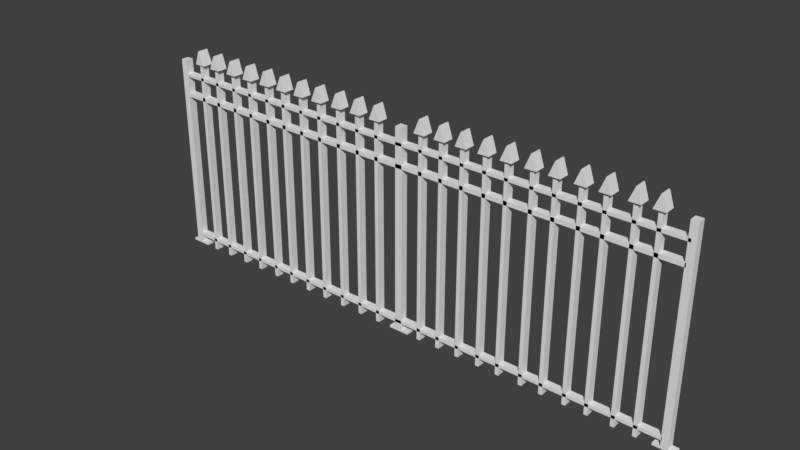 # Source: Reja.blend  (saved by Blender 2.77.0; exported with 4.5.12 LTS)
import bpy
from mathutils import Matrix  # noqa: F401  (used for matrix-valued properties, if any)

bpy.ops.wm.read_factory_settings(use_empty=True)
scene = bpy.context.scene
scene.name = 'Scene'

# ---- collections
col_collection_1 = bpy.data.collections.new('Collection 1'); scene.collection.children.link(col_collection_1)

# ---- world
world_world = bpy.data.worlds.new('World'); scene.world = world_world
world_world.color = (0.05088, 0.05088, 0.05088)
world_world.use_sun_shadow = False
world_world.sun_shadow_jitter_overblur = 0.0
world_world.cycles.sampling_method = 'MANUAL'

# ---- meshes
me_cube_026 = bpy.data.meshes.new('Cube.026')
me_cube_026.from_pydata([(-142.1, 0.0157, 1.263), (-140.8, 0.0157, 1.118), (-142.1, -0.1771, 1.263), (-140.8, -0.1771, 1.118), (-142.3, 0.0157, 1.263), (-143.9, 0.0157, 1.118), (-142.3, -0.1771, 1.263), (-143.9, -0.1771, 1.118), (-78.58, -0.131, -1.0), (-78.46, -0.131, 1.118), (-78.58, 0.002122, -1.0), (-78.46, 0.002122, 1.118), (-76.58, -0.131, -1.0), (-76.46, -0.131, 1.118), (-76.58, 0.002122, -1.0), (-76.46, 0.002122, 1.118), (-78.58, -0.131, -0.9768), (-78.58, 0.002122, -0.9768), (-76.58, 0.002122, -0.9768), (-76.58, -0.131, -0.9768), (-78.58, 0.002122, -0.9768), (-78.58, 0.002122, -1.0), (-78.58, -0.131, -1.0), (-76.58, 0.002122, -0.9768), (-76.58, 0.002122, -1.0), (-76.58, -0.131, -0.9768), (-76.58, -0.131, -1.0), (-78.58, -0.131, -0.9768), (-80.38, 0.002122, -0.9767), (-80.38, 0.002122, -0.9999), (-80.38, -0.131, -0.9999), (-80.38, -0.131, -0.9767), (-74.37, 0.002122, -0.977), (-74.37, 0.002122, -1.0), (-74.37, -0.131, -0.977), (-74.37, -0.131, -1.0), (-71.32, -0.131, -1.0), (-71.25, -0.131, 1.118), (-71.32, 0.002122, -1.0), (-71.25, 0.002122, 1.118), (-70.26, -0.131, -1.0), (-70.19, -0.131, 1.118), (-70.26, 0.002122, -1.0), (-70.19, 0.002122, 1.118), (-65.13, -0.131, -1.0), (-65.07, -0.131, 1.118), (-65.13, 0.002122, -1.0), (-65.07, 0.002122, 1.118), (-64.07, -0.131, -1.0), (-64.01, -0.131, 1.118), (-64.07, 0.002122, -1.0), (-64.01, 0.002122, 1.118), (-58.93, -0.131, -1.0), (-58.87, -0.131, 1.118), (-58.93, 0.002122, -1.0), (-58.87, 0.002122, 1.118), (-57.88, -0.131, -1.0), (-57.81, -0.131, 1.118), (-57.88, 0.002122, -1.0), (-57.81, 0.002122, 1.118), (-52.44, -0.131, -1.0), (-52.37, -0.131, 1.118), (-52.44, 0.002122, -1.0), (-52.37, 0.002122, 1.118), (-51.38, -0.131, -1.0), (-51.32, -0.131, 1.118), (-51.38, 0.002122, -1.0), (-51.32, 0.002122, 1.118), (-46.4, -0.131, -1.0), (-46.33, -0.131, 1.118), (-46.4, 0.002122, -1.0), (-46.33, 0.002122, 1.118), (-45.34, -0.131, -1.0), (-45.27, -0.131, 1.118), (-45.34, 0.002122, -1.0), (-45.27, 0.002122, 1.118), (-39.54, -0.131, -1.0), (-39.47, -0.131, 1.118), (-39.54, 0.002122, -1.0), (-39.47, 0.002122, 1.118), (-38.48, -0.131, -1.0), (-38.41, -0.131, 1.118), (-38.48, 0.002122, -1.0), (-38.41, 0.002122, 1.118), (-33.6, -0.131, -1.0), (-33.53, -0.131, 1.118), (-33.6, 0.002122, -1.0), (-33.53, 0.002122, 1.118), (-32.54, -0.131, -1.0), (-32.47, -0.131, 1.118), (-32.54, 0.002122, -1.0), (-32.47, 0.002122, 1.118), (-26.98, -0.131, -1.0), (-26.92, -0.131, 1.118), (-26.98, 0.002122, -1.0), (-26.92, 0.002122, 1.118), (-25.93, -0.131, -1.0), (-25.86, -0.131, 1.118), (-25.93, 0.002122, -1.0), (-25.86, 0.002122, 1.118), (-20.9, -0.131, -1.0), (-20.84, -0.131, 1.118), (-20.9, 0.002122, -1.0), (-20.84, 0.002122, 1.118), (-19.85, -0.131, -1.0), (-19.78, -0.131, 1.118), (-19.85, 0.002122, -1.0), (-19.78, 0.002122, 1.118), (-13.83, -0.131, -1.0), (-13.76, -0.131, 1.118), (-13.83, 0.002122, -1.0), (-13.76, 0.002122, 1.118), (-12.77, -0.131, -1.0), (-12.7, -0.131, 1.118), (-12.77, 0.002122, -1.0), (-12.7, 0.002122, 1.118), (-8.033, -0.131, -1.0), (-7.968, -0.131, 1.118), (-8.033, 0.002122, -1.0), (-7.968, 0.002122, 1.118), (-6.976, -0.131, -1.0), (-6.911, -0.131, 1.118), (-6.976, 0.002122, -1.0), (-6.911, 0.002122, 1.118), (-85.26, -0.131, -1.0), (-85.19, -0.131, 1.118), (-85.26, 0.002122, -1.0), (-85.19, 0.002122, 1.118), (-84.2, -0.131, -1.0), (-84.14, -0.131, 1.118), (-84.2, 0.002122, -1.0), (-84.14, 0.002122, 1.118), (-91.52, -0.131, -1.0), (-91.45, -0.131, 1.118), (-91.52, 0.002122, -1.0), (-91.45, 0.002122, 1.118), (-90.46, -0.131, -1.0), (-90.4, -0.131, 1.118), (-90.46, 0.002122, -1.0), (-90.4, 0.002122, 1.118), (-97.95, -0.131, -1.0), (-97.89, -0.131, 1.118), (-97.95, 0.002122, -1.0), (-97.89, 0.002122, 1.118), (-96.9, -0.131, -1.0), (-96.83, -0.131, 1.118), (-96.9, 0.002122, -1.0), (-96.83, 0.002122, 1.118), (-104.6, -0.131, -1.0), (-104.5, -0.131, 1.118), (-104.6, 0.002122, -1.0), (-104.5, 0.002122, 1.118), (-103.5, -0.131, -1.0), (-103.4, -0.131, 1.118), (-103.5, 0.002122, -1.0), (-103.4, 0.002122, 1.118), (-111.0, -0.131, -1.0), (-110.9, -0.131, 1.118), (-111.0, 0.002122, -1.0), (-110.9, 0.002122, 1.118), (-109.9, -0.131, -1.0), (-109.9, -0.131, 1.118), (-109.9, 0.002122, -1.0), (-109.9, 0.002122, 1.118), (-117.4, -0.131, -1.0), (-117.4, -0.131, 1.118), (-117.4, 0.002122, -1.0), (-117.4, 0.002122, 1.118), (-116.4, -0.131, -1.0), (-116.3, -0.131, 1.118), (-116.4, 0.002122, -1.0), (-116.3, 0.002122, 1.118), (-123.5, -0.131, -1.0), (-123.5, -0.131, 1.118), (-123.5, 0.002122, -1.0), (-123.5, 0.002122, 1.118), (-122.5, -0.131, -1.0), (-122.4, -0.131, 1.118), (-122.5, 0.002122, -1.0), (-122.4, 0.002122, 1.118), (-130.1, -0.131, -1.0), (-130.1, -0.131, 1.118), (-130.1, 0.002122, -1.0), (-130.1, 0.002122, 1.118), (-129.1, -0.131, -1.0), (-129.0, -0.131, 1.118), (-129.1, 0.002122, -1.0), (-129.0, 0.002122, 1.118), (-136.4, -0.131, -1.0), (-136.3, -0.131, 1.118), (-136.4, 0.002122, -1.0), (-136.3, 0.002122, 1.118), (-135.3, -0.131, -1.0), (-135.3, -0.131, 1.118), (-135.3, 0.002122, -1.0), (-135.3, 0.002122, 1.118), (-143.0, -0.131, -1.0), (-142.9, -0.131, 1.118), (-143.0, 0.002122, -1.0), (-142.9, 0.002122, 1.118), (-141.9, -0.131, -1.0), (-141.9, -0.131, 1.118), (-141.9, 0.002122, -1.0), (-141.9, 0.002122, 1.118), (-149.1, -0.131, -1.0), (-149.0, -0.131, 1.118), (-149.1, 0.002122, -1.0), (-149.0, 0.002122, 1.118), (-148.0, -0.131, -1.0), (-148.0, -0.131, 1.118), (-148.0, 0.002122, -1.0), (-148.0, 0.002122, 1.118), (-156.7, -0.131, -1.0), (-156.6, -0.131, 1.118), (-156.7, 0.002122, -1.0), (-156.6, 0.002122, 1.118), (-154.7, -0.131, -1.0), (-154.6, -0.131, 1.118), (-154.7, 0.002122, -1.0), (-154.6, 0.002122, 1.118), (-156.7, -0.131, -0.9053), (-156.7, 0.002122, -0.9053), (-154.7, 0.002122, -0.9053), (-154.7, -0.131, -0.9053), (-156.7, -0.131, -0.8732), (-156.7, 0.002122, -0.8732), (-154.7, 0.002122, -0.8732), (-154.7, -0.131, -0.8732), (-0.7924, 0.002122, -0.8833), (0.5918, 0.002122, -0.8827), (-0.7924, -0.131, -0.8833), (-0.794, -0.131, -0.9155), (-156.6, -0.131, 0.7216), (-156.6, 0.002122, 0.7216), (-154.6, 0.002122, 0.7216), (-154.6, -0.131, 0.7216), (-156.6, -0.131, 0.7628), (-156.6, 0.002122, 0.7628), (-154.6, 0.002122, 0.7628), (-154.6, -0.131, 0.7628), (-0.5883, 0.002122, 0.7506), (-0.5907, 0.002122, 0.7094), (-0.5883, -0.131, 0.7506), (-0.5907, -0.131, 0.7094), (-156.6, -0.131, 0.943), (-156.6, 0.002122, 0.943), (-154.6, 0.002122, 0.943), (-154.6, -0.131, 0.943), (-156.6, -0.131, 0.9743), (-156.6, 0.002122, 0.9743), (-154.6, 0.002122, 0.9743), (-154.6, -0.131, 0.9743), (-0.157, 0.002122, 0.9621), (-0.1588, 0.002122, 0.9308), (-0.157, -0.131, 0.9621), (-0.1588, -0.131, 0.9308), (-150.1, -0.1591, 1.116), (-148.7, -0.1591, 1.264), (-150.1, 0.03139, 1.116), (-148.7, 0.03139, 1.264), (-147.0, -0.1591, 1.116), (-148.6, -0.1591, 1.264), (-147.0, 0.03139, 1.116), (-148.6, 0.03139, 1.264), (-156.7, 0.002122, -0.978), (-154.7, 0.002122, -0.978), (-154.7, -0.131, -0.978), (-156.7, -0.131, -0.978), (-152.3, 0.002122, -0.9782), (-152.3, 0.002122, -1.0), (-152.3, -0.131, -0.9782), (-152.3, -0.131, -1.0), (-158.2, 0.002122, -0.9779), (-158.2, 0.002122, -0.9999), (-158.2, -0.131, -0.9999), (-158.2, -0.131, -0.9779), (-1.0, -0.131, -1.0), (-0.8759, -0.131, 1.118), (-1.0, 0.002122, -1.0), (-0.8759, 0.002122, 1.118), (1.0, -0.131, -1.0), (1.124, -0.131, 1.118), (1.0, 0.002122, -1.0), (1.124, 0.002122, 1.118), (-0.9987, -0.131, -0.9771), (-0.9987, 0.002122, -0.9771), (1.001, 0.002122, -0.9771), (1.001, -0.131, -0.9771), (-3.036, 0.002122, -0.9769), (-3.037, 0.002122, -0.9998), (-3.037, -0.131, -0.9998), (-3.036, -0.131, -0.9769), (2.738, 0.002122, -0.9772), (2.737, 0.002122, -1.0), (2.738, -0.131, -0.9772), (2.737, -0.131, -1.0), (-135.5, 0.0157, 1.263), (-134.3, 0.0157, 1.118), (-135.5, -0.1771, 1.263), (-134.3, -0.1771, 1.118), (-135.8, 0.0157, 1.263), (-137.4, 0.0157, 1.118), (-135.8, -0.1771, 1.263), (-137.4, -0.1771, 1.118), (-129.3, 0.0157, 1.263), (-128.0, 0.0157, 1.118), (-129.3, -0.1771, 1.263), (-128.0, -0.1771, 1.118), (-129.5, 0.0157, 1.263), (-131.1, 0.0157, 1.118), (-129.5, -0.1771, 1.263), (-131.1, -0.1771, 1.118), (-122.7, 0.0157, 1.263), (-121.4, 0.0157, 1.118), (-122.7, -0.1771, 1.263), (-121.4, -0.1771, 1.118), (-123.0, 0.0157, 1.263), (-124.6, 0.0157, 1.118), (-123.0, -0.1771, 1.263), (-124.6, -0.1771, 1.118), (-116.5, 0.0157, 1.263), (-115.2, 0.0157, 1.118), (-116.5, -0.1771, 1.263), (-115.2, -0.1771, 1.118), (-116.7, 0.0157, 1.263), (-118.4, 0.0157, 1.118), (-116.7, -0.1771, 1.263), (-118.4, -0.1771, 1.118), (-110.2, 0.0157, 1.263), (-108.9, 0.0157, 1.118), (-110.2, -0.1771, 1.263), (-108.9, -0.1771, 1.118), (-110.4, 0.0157, 1.263), (-112.0, 0.0157, 1.118), (-110.4, -0.1771, 1.263), (-112.0, -0.1771, 1.118), (-103.8, 0.0157, 1.263), (-102.5, 0.0157, 1.118), (-103.8, -0.1771, 1.263), (-102.5, -0.1771, 1.118), (-104.1, 0.0157, 1.263), (-105.7, 0.0157, 1.118), (-104.1, -0.1771, 1.263), (-105.7, -0.1771, 1.118), (-97.0, 0.0157, 1.263), (-95.72, 0.0157, 1.118), (-97.0, -0.1771, 1.263), (-95.72, -0.1771, 1.118), (-97.26, 0.0157, 1.263), (-98.88, 0.0157, 1.118), (-97.26, -0.1771, 1.263), (-98.88, -0.1771, 1.118), (-90.67, 0.0157, 1.263), (-89.38, 0.0157, 1.118), (-90.67, -0.1771, 1.263), (-89.38, -0.1771, 1.118), (-90.93, 0.0157, 1.263), (-92.55, 0.0157, 1.118), (-90.93, -0.1771, 1.263), (-92.55, -0.1771, 1.118), (-84.34, 0.0157, 1.263), (-83.05, 0.0157, 1.118), (-84.34, -0.1771, 1.263), (-83.05, -0.1771, 1.118), (-84.6, 0.0157, 1.263), (-86.22, 0.0157, 1.118), (-84.6, -0.1771, 1.263), (-86.22, -0.1771, 1.118), (-70.31, 0.0157, 1.263), (-69.02, 0.0157, 1.118), (-70.31, -0.1771, 1.263), (-69.02, -0.1771, 1.118), (-70.57, 0.0157, 1.263), (-72.19, 0.0157, 1.118), (-70.57, -0.1771, 1.263), (-72.19, -0.1771, 1.118), (-64.23, 0.0157, 1.263), (-62.94, 0.0157, 1.118), (-64.23, -0.1771, 1.263), (-62.94, -0.1771, 1.118), (-64.48, 0.0157, 1.263), (-66.11, 0.0157, 1.118), (-64.48, -0.1771, 1.263), (-66.11, -0.1771, 1.118), (-58.02, 0.0157, 1.263), (-56.73, 0.0157, 1.118), (-58.02, -0.1771, 1.263), (-56.73, -0.1771, 1.118), (-58.28, 0.0157, 1.263), (-59.9, 0.0157, 1.118), (-58.28, -0.1771, 1.263), (-59.9, -0.1771, 1.118), (-51.57, 0.0157, 1.263), (-50.28, 0.0157, 1.118), (-51.57, -0.1771, 1.263), (-50.28, -0.1771, 1.118), (-51.82, 0.0157, 1.263), (-53.44, 0.0157, 1.118), (-51.82, -0.1771, 1.263), (-53.44, -0.1771, 1.118), (-45.36, 0.0157, 1.263), (-44.07, 0.0157, 1.118), (-45.36, -0.1771, 1.263), (-44.07, -0.1771, 1.118), (-45.61, 0.0157, 1.263), (-47.24, 0.0157, 1.118), (-45.61, -0.1771, 1.263), (-47.24, -0.1771, 1.118), (-38.78, 0.0157, 1.263), (-37.49, 0.0157, 1.118), (-38.78, -0.1771, 1.263), (-37.49, -0.1771, 1.118), (-39.03, 0.0157, 1.263), (-40.66, 0.0157, 1.118), (-39.03, -0.1771, 1.263), (-40.66, -0.1771, 1.118), (-32.55, 0.0157, 1.263), (-31.27, 0.0157, 1.118), (-32.55, -0.1771, 1.263), (-31.27, -0.1771, 1.118), (-32.81, 0.0157, 1.263), (-34.43, 0.0157, 1.118), (-32.81, -0.1771, 1.263), (-34.43, -0.1771, 1.118), (-26.02, 0.0157, 1.263), (-24.73, 0.0157, 1.118), (-26.02, -0.1771, 1.263), (-24.73, -0.1771, 1.118), (-26.27, 0.0157, 1.263), (-27.89, 0.0157, 1.118), (-26.27, -0.1771, 1.263), (-27.89, -0.1771, 1.118), (-19.91, 0.0157, 1.263), (-18.62, 0.0157, 1.118), (-19.91, -0.1771, 1.263), (-18.62, -0.1771, 1.118), (-20.16, 0.0157, 1.263), (-21.79, 0.0157, 1.118), (-20.16, -0.1771, 1.263), (-21.79, -0.1771, 1.118), (-12.91, 0.0157, 1.263), (-11.62, 0.0157, 1.118), (-12.91, -0.1771, 1.263), (-11.62, -0.1771, 1.118), (-13.16, 0.0157, 1.263), (-14.78, 0.0157, 1.118), (-13.16, -0.1771, 1.263), (-14.78, -0.1771, 1.118), (-7.177, 0.0157, 1.263), (-5.889, 0.0157, 1.118), (-7.177, -0.1771, 1.263), (-5.889, -0.1771, 1.118), (-7.431, 0.0157, 1.263), (-9.053, 0.0157, 1.118), (-7.431, -0.1771, 1.263), (-9.053, -0.1771, 1.118)], [], [(1, 3, 2, 0), (3, 7, 6, 2), (7, 5, 4, 6), (5, 1, 0, 4), (0, 2, 6, 4), (5, 7, 3, 1), (19, 12, 26, 25), (17, 18, 14, 10), (8, 16, 27, 22), (19, 16, 8, 12), (8, 10, 14, 12), (13, 15, 11, 9), (13, 9, 16, 19), (15, 13, 19, 18), (11, 15, 18, 17), (9, 11, 17, 16), (20, 21, 29, 28), (26, 24, 33, 35), (18, 19, 25, 23), (12, 14, 24, 26), (14, 18, 23, 24), (17, 10, 21, 20), (16, 17, 20, 27), (10, 8, 22, 21), (31, 28, 29, 30), (22, 27, 31, 30), (21, 22, 30, 29), (27, 20, 28, 31), (32, 34, 35, 33), (23, 25, 34, 32), (24, 23, 32, 33), (25, 26, 35, 34), (37, 39, 38, 36), (39, 43, 42, 38), (43, 41, 40, 42), (41, 37, 36, 40), (36, 38, 42, 40), (41, 43, 39, 37), (45, 47, 46, 44), (47, 51, 50, 46), (51, 49, 48, 50), (49, 45, 44, 48), (44, 46, 50, 48), (49, 51, 47, 45), (53, 55, 54, 52), (55, 59, 58, 54), (59, 57, 56, 58), (57, 53, 52, 56), (52, 54, 58, 56), (57, 59, 55, 53), (61, 63, 62, 60), (63, 67, 66, 62), (67, 65, 64, 66), (65, 61, 60, 64), (60, 62, 66, 64), (65, 67, 63, 61), (69, 71, 70, 68), (71, 75, 74, 70), (75, 73, 72, 74), (73, 69, 68, 72), (68, 70, 74, 72), (73, 75, 71, 69), (77, 79, 78, 76), (79, 83, 82, 78), (83, 81, 80, 82), (81, 77, 76, 80), (76, 78, 82, 80), (81, 83, 79, 77), (85, 87, 86, 84), (87, 91, 90, 86), (91, 89, 88, 90), (89, 85, 84, 88), (84, 86, 90, 88), (89, 91, 87, 85), (93, 95, 94, 92), (95, 99, 98, 94), (99, 97, 96, 98), (97, 93, 92, 96), (92, 94, 98, 96), (97, 99, 95, 93), (101, 103, 102, 100), (103, 107, 106, 102), (107, 105, 104, 106), (105, 101, 100, 104), (100, 102, 106, 104), (105, 107, 103, 101), (109, 111, 110, 108), (111, 115, 114, 110), (115, 113, 112, 114), (113, 109, 108, 112), (108, 110, 114, 112), (113, 115, 111, 109), (117, 119, 118, 116), (119, 123, 122, 118), (123, 121, 120, 122), (121, 117, 116, 120), (116, 118, 122, 120), (121, 123, 119, 117), (125, 127, 126, 124), (127, 131, 130, 126), (131, 129, 128, 130), (129, 125, 124, 128), (124, 126, 130, 128), (129, 131, 127, 125), (133, 135, 134, 132), (135, 139, 138, 134), (139, 137, 136, 138), (137, 133, 132, 136), (132, 134, 138, 136), (137, 139, 135, 133), (141, 143, 142, 140), (143, 147, 146, 142), (147, 145, 144, 146), (145, 141, 140, 144), (140, 142, 146, 144), (145, 147, 143, 141), (149, 151, 150, 148), (151, 155, 154, 150), (155, 153, 152, 154), (153, 149, 148, 152), (148, 150, 154, 152), (153, 155, 151, 149), (157, 159, 158, 156), (159, 163, 162, 158), (163, 161, 160, 162), (161, 157, 156, 160), (156, 158, 162, 160), (161, 163, 159, 157), (165, 167, 166, 164), (167, 171, 170, 166), (171, 169, 168, 170), (169, 165, 164, 168), (164, 166, 170, 168), (169, 171, 167, 165), (173, 175, 174, 172), (175, 179, 178, 174), (179, 177, 176, 178), (177, 173, 172, 176), (172, 174, 178, 176), (177, 179, 175, 173), (181, 183, 182, 180), (183, 187, 186, 182), (187, 185, 184, 186), (185, 181, 180, 184), (180, 182, 186, 184), (185, 187, 183, 181), (189, 191, 190, 188), (191, 195, 194, 190), (195, 193, 192, 194), (193, 189, 188, 192), (188, 190, 194, 192), (193, 195, 191, 189), (197, 199, 198, 196), (199, 203, 202, 198), (203, 201, 200, 202), (201, 197, 196, 200), (196, 198, 202, 200), (201, 203, 199, 197), (205, 207, 206, 204), (207, 211, 210, 206), (211, 209, 208, 210), (209, 205, 204, 208), (204, 206, 210, 208), (209, 211, 207, 205), (214, 212, 274, 273), (264, 265, 218, 214), (266, 216, 271, 270), (266, 267, 212, 216), (212, 214, 218, 216), (217, 219, 215, 213), (227, 224, 220, 223), (223, 222, 229, 231), (225, 226, 222, 221), (224, 225, 221, 220), (232, 233, 225, 224), (233, 234, 226, 225), (234, 235, 227, 226), (235, 232, 224, 227), (228, 230, 231, 229), (222, 226, 228, 229), (226, 227, 230, 228), (227, 223, 231, 230), (239, 236, 232, 235), (235, 234, 241, 243), (237, 238, 234, 233), (236, 237, 233, 232), (244, 245, 237, 236), (245, 246, 238, 237), (246, 247, 239, 238), (247, 244, 236, 239), (240, 242, 243, 241), (234, 238, 240, 241), (238, 239, 242, 240), (239, 235, 243, 242), (251, 248, 244, 247), (247, 246, 253, 255), (249, 250, 246, 245), (248, 249, 245, 244), (213, 215, 249, 248), (215, 219, 250, 249), (219, 217, 251, 250), (217, 213, 248, 251), (252, 254, 255, 253), (246, 250, 252, 253), (250, 251, 254, 252), (251, 247, 255, 254), (257, 259, 258, 256), (259, 263, 262, 258), (263, 261, 260, 262), (261, 257, 256, 260), (256, 258, 262, 260), (261, 263, 259, 257), (223, 220, 267, 266), (222, 223, 266, 265), (221, 222, 265, 264), (220, 221, 264, 267), (268, 270, 271, 269), (218, 265, 268, 269), (265, 266, 270, 268), (216, 218, 269, 271), (275, 272, 273, 274), (267, 264, 272, 275), (212, 267, 275, 274), (264, 214, 273, 272), (284, 285, 288, 291), (285, 286, 282, 278), (287, 280, 295, 294), (287, 284, 276, 280), (276, 278, 282, 280), (281, 283, 279, 277), (281, 277, 284, 287), (283, 281, 287, 286), (279, 283, 286, 285), (277, 279, 285, 284), (291, 288, 289, 290), (278, 276, 290, 289), (276, 284, 291, 290), (285, 278, 289, 288), (292, 294, 295, 293), (280, 282, 293, 295), (282, 286, 292, 293), (286, 287, 294, 292), (297, 299, 298, 296), (299, 303, 302, 298), (303, 301, 300, 302), (301, 297, 296, 300), (296, 298, 302, 300), (301, 303, 299, 297), (305, 307, 306, 304), (307, 311, 310, 306), (311, 309, 308, 310), (309, 305, 304, 308), (304, 306, 310, 308), (309, 311, 307, 305), (313, 315, 314, 312), (315, 319, 318, 314), (319, 317, 316, 318), (317, 313, 312, 316), (312, 314, 318, 316), (317, 319, 315, 313), (321, 323, 322, 320), (323, 327, 326, 322), (327, 325, 324, 326), (325, 321, 320, 324), (320, 322, 326, 324), (325, 327, 323, 321), (329, 331, 330, 328), (331, 335, 334, 330), (335, 333, 332, 334), (333, 329, 328, 332), (328, 330, 334, 332), (333, 335, 331, 329), (337, 339, 338, 336), (339, 343, 342, 338), (343, 341, 340, 342), (341, 337, 336, 340), (336, 338, 342, 340), (341, 343, 339, 337), (345, 347, 346, 344), (347, 351, 350, 346), (351, 349, 348, 350), (349, 345, 344, 348), (344, 346, 350, 348), (349, 351, 347, 345), (353, 355, 354, 352), (355, 359, 358, 354), (359, 357, 356, 358), (357, 353, 352, 356), (352, 354, 358, 356), (357, 359, 355, 353), (361, 363, 362, 360), (363, 367, 366, 362), (367, 365, 364, 366), (365, 361, 360, 364), (360, 362, 366, 364), (365, 367, 363, 361), (369, 371, 370, 368), (371, 375, 374, 370), (375, 373, 372, 374), (373, 369, 368, 372), (368, 370, 374, 372), (373, 375, 371, 369), (377, 379, 378, 376), (379, 383, 382, 378), (383, 381, 380, 382), (381, 377, 376, 380), (376, 378, 382, 380), (381, 383, 379, 377), (385, 387, 386, 384), (387, 391, 390, 386), (391, 389, 388, 390), (389, 385, 384, 388), (384, 386, 390, 388), (389, 391, 387, 385), (393, 395, 394, 392), (395, 399, 398, 394), (399, 397, 396, 398), (397, 393, 392, 396), (392, 394, 398, 396), (397, 399, 395, 393), (401, 403, 402, 400), (403, 407, 406, 402), (407, 405, 404, 406), (405, 401, 400, 404), (400, 402, 406, 404), (405, 407, 403, 401), (409, 411, 410, 408), (411, 415, 414, 410), (415, 413, 412, 414), (413, 409, 408, 412), (408, 410, 414, 412), (413, 415, 411, 409), (417, 419, 418, 416), (419, 423, 422, 418), (423, 421, 420, 422), (421, 417, 416, 420), (416, 418, 422, 420), (421, 423, 419, 417), (425, 427, 426, 424), (427, 431, 430, 426), (431, 429, 428, 430), (429, 425, 424, 428), (424, 426, 430, 428), (429, 431, 427, 425), (433, 435, 434, 432), (435, 439, 438, 434), (439, 437, 436, 438), (437, 433, 432, 436), (432, 434, 438, 436), (437, 439, 435, 433), (441, 443, 442, 440), (443, 447, 446, 442), (447, 445, 444, 446), (445, 441, 440, 444), (440, 442, 446, 444), (445, 447, 443, 441), (449, 451, 450, 448), (451, 455, 454, 450), (455, 453, 452, 454), (453, 449, 448, 452), (448, 450, 454, 452), (453, 455, 451, 449)])
_uv = me_cube_026.uv_layers.new(name='UVMap')
_uv.uv.foreach_set('vector', [0.0, 0.0, 0.0, 0.0, 0.0, 0.0, 0.0, 0.0, 0.0, 0.0, 0.0, 0.0, 0.0, 0.0, 0.0, 0.0, 0.0, 0.0, 0.0, 0.0, 0.0, 0.0, 0.0, 0.0, 0.0, 0.0, 0.0, 0.0, 0.0, 0.0, 0.0, 0.0, 0.0, 0.0, 0.0, 0.0, 0.0, 0.0, 0.0, 0.0, 0.0, 0.0, 0.0, 0.0, 0.0, 0.0, 0.0, 0.0, 0.0, 0.0, 0.0, 0.0, 0.0, 0.0, 0.0, 0.0, 0.3103, 1.702e-05, 0.6551, 1.745e-05, 0.6548, 0.006031, 0.31, 0.006031, 0.0, 0.0, 0.0, 0.0, 0.0, 0.0, 0.0, 0.0, 0.0, 0.0, 0.0, 0.0, 0.0, 0.0, 0.0, 0.0, 0.31, 0.02898, 0.31, 0.006031, 0.6548, 0.006031, 0.6548, 0.02898, 0.0, 0.0, 0.0, 0.0, 0.0, 0.0, 0.0, 0.0, 0.0, 0.0, 0.0, 0.0, 0.0, 0.0, 0.0, 0.0, 0.0, 0.0, 0.0, 0.0, 0.0, 0.0, 0.0, 0.0, 0.4803, 0.0002205, 0.5071, 0.4569, 0.02699, 0.4569, 0.0002205, 0.0002222, 0.0, 0.0, 0.0, 0.0, 0.0, 0.0, 0.0, 0.0, 0.3099, 0.0006309, 0.3096, 0.006031, 1.702e-05, 0.006031, 0.0002734, 0.0006308, 0.0, 0.0, 0.0, 0.0, 0.0, 0.0, 0.0, 0.0, 0.0, 0.0, 0.0, 0.0, 0.0, 0.0, 0.0, 0.0, 0.0, 0.0, 0.0, 0.0, 0.0, 0.0, 0.0, 0.0, 0.6548, 0.006031, 0.6551, 1.745e-05, 0.6552, 2.205e-05, 0.6549, 0.006035, 0.0, 0.0, 0.0, 0.0, 0.0, 0.0, 0.0, 0.0, 0.0, 0.0, 0.0, 0.0, 0.0, 0.0, 0.0, 0.0, 0.31, 0.006031, 0.31, 0.02898, 0.3096, 0.02898, 0.3096, 0.006031, 0.0, 0.0, 0.0, 0.0, 0.0, 0.0, 0.0, 0.0, 0.0, 0.0, 0.0, 0.0, 0.0, 0.0, 0.0, 0.0, 0.3096, 0.006031, 0.3096, 0.02898, 1.702e-05, 0.02898, 1.702e-05, 0.006031, 0.0, 0.0, 0.0, 0.0, 0.0, 0.0, 0.0, 0.0, 0.0, 0.0, 0.0, 0.0, 0.0, 0.0, 0.0, 0.0, 0.0, 0.0, 0.0, 0.0, 0.0, 0.0, 0.0, 0.0, 0.6549, 0.006035, 0.6552, 2.205e-05, 1.0, 0.001093, 0.9997, 0.007106, 0.0, 0.0, 0.0, 0.0, 0.0, 0.0, 0.0, 0.0, 0.0, 0.0, 0.0, 0.0, 0.0, 0.0, 0.0, 0.0, 0.9777, 0.6994, 0.9852, 0.941, 0.5004, 0.941, 0.4929, 0.6994, 0.0, 0.0, 0.0, 0.0, 0.0, 0.0, 0.0, 0.0, 0.0, 0.0, 0.0, 0.0, 0.0, 0.0, 0.0, 0.0, 0.0, 0.0, 0.0, 0.0, 0.0, 0.0, 0.0, 0.0, 0.0, 0.0, 0.0, 0.0, 0.0, 0.0, 0.0, 0.0, 0.0, 0.0, 0.0, 0.0, 0.0, 0.0, 0.0, 0.0, 0.9923, 0.0002205, 0.9998, 0.2418, 0.515, 0.2418, 0.5075, 0.0002205, 0.0, 0.0, 0.0, 0.0, 0.0, 0.0, 0.0, 0.0, 0.0, 0.0, 0.0, 0.0, 0.0, 0.0, 0.0, 0.0, 0.0, 0.0, 0.0, 0.0, 0.0, 0.0, 0.0, 0.0, 0.0, 0.0, 0.0, 0.0, 0.0, 0.0, 0.0, 0.0, 0.0, 0.0, 0.0, 0.0, 0.0, 0.0, 0.0, 0.0, 0.485, 0.4574, 0.4925, 0.699, 0.007702, 0.699, 0.0002205, 0.4574, 0.0, 0.0, 0.0, 0.0, 0.0, 0.0, 0.0, 0.0, 0.0, 0.0, 0.0, 0.0, 0.0, 0.0, 0.0, 0.0, 0.0, 0.0, 0.0, 0.0, 0.0, 0.0, 0.0, 0.0, 0.0, 0.0, 0.0, 0.0, 0.0, 0.0, 0.0, 0.0, 0.0, 0.0, 0.0, 0.0, 0.0, 0.0, 0.0, 0.0, 0.9777, 0.4574, 0.9852, 0.699, 0.5004, 0.699, 0.4929, 0.4574, 0.0, 0.0, 0.0, 0.0, 0.0, 0.0, 0.0, 0.0, 0.0, 0.0, 0.0, 0.0, 0.0, 0.0, 0.0, 0.0, 0.0, 0.0, 0.0, 0.0, 0.0, 0.0, 0.0, 0.0, 0.0, 0.0, 0.0, 0.0, 0.0, 0.0, 0.0, 0.0, 0.0, 0.0, 0.0, 0.0, 0.0, 0.0, 0.0, 0.0, 0.485, 0.6994, 0.4925, 0.941, 0.007702, 0.941, 0.0002205, 0.6994, 0.0, 0.0, 0.0, 0.0, 0.0, 0.0, 0.0, 0.0, 0.0, 0.0, 0.0, 0.0, 0.0, 0.0, 0.0, 0.0, 0.0, 0.0, 0.0, 0.0, 0.0, 0.0, 0.0, 0.0, 0.0, 0.0, 0.0, 0.0, 0.0, 0.0, 0.0, 0.0, 0.0, 0.0, 0.0, 0.0, 0.0, 0.0, 0.0, 0.0, 0.4403, 0.3865, 0.4467, 0.5907, 0.03707, 0.5907, 0.03075, 0.3865, 0.0, 0.0, 0.0, 0.0, 0.0, 0.0, 0.0, 0.0, 0.0, 0.0, 0.0, 0.0, 0.0, 0.0, 0.0, 0.0, 0.0, 0.0, 0.0, 0.0, 0.0, 0.0, 0.0, 0.0, 0.0, 0.0, 0.0, 0.0, 0.0, 0.0, 0.0, 0.0, 0.0, 0.0, 0.0, 0.0, 0.0, 0.0, 0.0, 0.0, 0.4403, 0.5911, 0.4467, 0.7952, 0.03707, 0.7952, 0.03075, 0.5911, 0.0, 0.0, 0.0, 0.0, 0.0, 0.0, 0.0, 0.0, 0.0, 0.0, 0.0, 0.0, 0.0, 0.0, 0.0, 0.0, 0.0, 0.0, 0.0, 0.0, 0.0, 0.0, 0.0, 0.0, 0.0, 0.0, 0.0, 0.0, 0.0, 0.0, 0.0, 0.0, 0.0, 0.0, 0.0, 0.0, 0.0, 0.0, 0.0, 0.0, 0.8691, 0.0002155, 0.8754, 0.2043, 0.4658, 0.2043, 0.4595, 0.0002155, 0.0, 0.0, 0.0, 0.0, 0.0, 0.0, 0.0, 0.0, 0.0, 0.0, 0.0, 0.0, 0.0, 0.0, 0.0, 0.0, 0.0, 0.0, 0.0, 0.0, 0.0, 0.0, 0.0, 0.0, 0.0, 0.0, 0.0, 0.0, 0.0, 0.0, 0.0, 0.0, 0.0, 0.0, 0.0, 0.0, 0.0, 0.0, 0.0, 0.0, 0.4403, 0.7957, 0.4467, 0.9998, 0.03707, 0.9998, 0.03075, 0.7957, 0.0, 0.0, 0.0, 0.0, 0.0, 0.0, 0.0, 0.0, 0.0, 0.0, 0.0, 0.0, 0.0, 0.0, 0.0, 0.0, 0.0, 0.0, 0.0, 0.0, 0.0, 0.0, 0.0, 0.0, 0.0, 0.0, 0.0, 0.0, 0.0, 0.0, 0.0, 0.0, 0.0, 0.0, 0.0, 0.0, 0.0, 0.0, 0.0, 0.0, 0.8567, 0.3865, 0.863, 0.5907, 0.4534, 0.5907, 0.4471, 0.3865, 0.0, 0.0, 0.0, 0.0, 0.0, 0.0, 0.0, 0.0, 0.0, 0.0, 0.0, 0.0, 0.0, 0.0, 0.0, 0.0, 0.0, 0.0, 0.0, 0.0, 0.0, 0.0, 0.0, 0.0, 0.0, 0.0, 0.0, 0.0, 0.0, 0.0, 0.0, 0.0, 0.0, 0.0, 0.0, 0.0, 0.0, 0.0, 0.0, 0.0, 0.8567, 0.5911, 0.863, 0.7952, 0.4534, 0.7952, 0.4471, 0.5911, 0.0, 0.0, 0.0, 0.0, 0.0, 0.0, 0.0, 0.0, 0.0, 0.0, 0.0, 0.0, 0.0, 0.0, 0.0, 0.0, 0.0, 0.0, 0.0, 0.0, 0.0, 0.0, 0.0, 0.0, 0.0, 0.0, 0.0, 0.0, 0.0, 0.0, 0.0, 0.0, 0.0, 0.0, 0.0, 0.0, 0.0, 0.0, 0.0, 0.0, 0.9847, 0.0001401, 0.9999, 0.4908, 0.01533, 0.4908, 0.0001401, 0.0001401, 0.0, 0.0, 0.0, 0.0, 0.0, 0.0, 0.0, 0.0, 0.0, 0.0, 0.0, 0.0, 0.0, 0.0, 0.0, 0.0, 0.0, 0.0, 0.0, 0.0, 0.0, 0.0, 0.0, 0.0, 0.0, 0.0, 0.0, 0.0, 0.0, 0.0, 0.0, 0.0, 0.0, 0.0, 0.0, 0.0, 0.0, 0.0, 0.0, 0.0, 0.9847, 0.4911, 0.9999, 0.9817, 0.01533, 0.9817, 0.0001401, 0.4911, 0.0, 0.0, 0.0, 0.0, 0.0, 0.0, 0.0, 0.0, 0.0, 0.0, 0.0, 0.0, 0.0, 0.0, 0.0, 0.0, 0.0, 0.0, 0.0, 0.0, 0.0, 0.0, 0.0, 0.0, 0.0, 0.0, 0.0, 0.0, 0.0, 0.0, 0.0, 0.0, 0.0, 0.0, 0.0, 0.0, 0.0, 0.0, 0.0, 0.0, 0.4922, 0.4913, 0.4998, 0.7366, 0.007769, 0.7366, 0.000175, 0.4913, 0.0, 0.0, 0.0, 0.0, 0.0, 0.0, 0.0, 0.0, 0.0, 0.0, 0.0, 0.0, 0.0, 0.0, 0.0, 0.0, 0.0, 0.0, 0.0, 0.0, 0.0, 0.0, 0.0, 0.0, 0.0, 0.0, 0.0, 0.0, 0.0, 0.0, 0.0, 0.0, 0.0, 0.0, 0.0, 0.0, 0.0, 0.0, 0.0, 0.0, 0.4922, 0.7369, 0.4998, 0.9821, 0.007769, 0.9821, 0.000175, 0.7369, 0.0, 0.0, 0.0, 0.0, 0.0, 0.0, 0.0, 0.0, 0.0, 0.0, 0.0, 0.0, 0.0, 0.0, 0.0, 0.0, 0.0, 0.0, 0.0, 0.0, 0.0, 0.0, 0.0, 0.0, 0.0, 0.0, 0.0, 0.0, 0.0, 0.0, 0.0, 0.0, 0.0, 0.0, 0.0, 0.0, 0.0, 0.0, 0.0, 0.0, 0.4922, 0.2458, 0.4998, 0.491, 0.007767, 0.491, 0.000175, 0.2458, 0.0, 0.0, 0.0, 0.0, 0.0, 0.0, 0.0, 0.0, 0.0, 0.0, 0.0, 0.0, 0.0, 0.0, 0.0, 0.0, 0.0, 0.0, 0.0, 0.0, 0.0, 0.0, 0.0, 0.0, 0.0, 0.0, 0.0, 0.0, 0.0, 0.0, 0.0, 0.0, 0.0, 0.0, 0.0, 0.0, 0.0, 0.0, 0.0, 0.0, 0.4922, 0.000175, 0.4998, 0.2454, 0.007769, 0.2454, 0.000175, 0.000175, 0.0, 0.0, 0.0, 0.0, 0.0, 0.0, 0.0, 0.0, 0.0, 0.0, 0.0, 0.0, 0.0, 0.0, 0.0, 0.0, 0.0, 0.0, 0.0, 0.0, 0.0, 0.0, 0.0, 0.0, 0.0, 0.0, 0.0, 0.0, 0.0, 0.0, 0.0, 0.0, 0.0, 0.0, 0.0, 0.0, 0.0, 0.0, 0.0, 0.0, 0.9922, 0.2458, 0.9998, 0.491, 0.5078, 0.491, 0.5002, 0.2458, 0.0, 0.0, 0.0, 0.0, 0.0, 0.0, 0.0, 0.0, 0.0, 0.0, 0.0, 0.0, 0.0, 0.0, 0.0, 0.0, 0.0, 0.0, 0.0, 0.0, 0.0, 0.0, 0.0, 0.0, 0.0, 0.0, 0.0, 0.0, 0.0, 0.0, 0.0, 0.0, 0.0, 0.0, 0.0, 0.0, 0.0, 0.0, 0.0, 0.0, 0.7197, 0.3594, 0.7252, 0.5373, 0.3683, 0.5373, 0.3628, 0.3594, 0.0, 0.0, 0.0, 0.0, 0.0, 0.0, 0.0, 0.0, 0.0, 0.0, 0.0, 0.0, 0.0, 0.0, 0.0, 0.0, 0.0, 0.0, 0.0, 0.0, 0.0, 0.0, 0.0, 0.0, 0.0, 0.0, 0.0, 0.0, 0.0, 0.0, 0.0, 0.0, 0.0, 0.0, 0.0, 0.0, 0.0, 0.0, 0.0, 0.0, 0.7197, 0.5376, 0.7252, 0.7155, 0.3683, 0.7155, 0.3628, 0.5376, 0.0, 0.0, 0.0, 0.0, 0.0, 0.0, 0.0, 0.0, 0.0, 0.0, 0.0, 0.0, 0.0, 0.0, 0.0, 0.0, 0.0, 0.0, 0.0, 0.0, 0.0, 0.0, 0.0, 0.0, 0.0, 0.0, 0.0, 0.0, 0.0, 0.0, 0.0, 0.0, 0.0, 0.0, 0.0, 0.0, 0.0, 0.0, 0.0, 0.0, 0.357, 0.5376, 0.3625, 0.7155, 0.005669, 0.7155, 0.0001614, 0.5376, 0.0, 0.0, 0.0, 0.0, 0.0, 0.0, 0.0, 0.0, 0.0, 0.0, 0.0, 0.0, 0.0, 0.0, 0.0, 0.0, 0.0, 0.0, 0.0, 0.0, 0.0, 0.0, 0.0, 0.0, 0.0, 0.0, 0.0, 0.0, 0.0, 0.0, 0.0, 0.0, 0.0, 0.0, 0.0, 0.0, 0.0, 0.0, 0.0, 0.0, 0.357, 0.3594, 0.3625, 0.5373, 0.005668, 0.5373, 0.0001614, 0.3594, 0.0, 0.0, 0.0, 0.0, 0.0, 0.0, 0.0, 0.0, 0.0, 0.0, 0.0, 0.0, 0.0, 0.0, 0.0, 0.0, 0.0, 0.0, 0.0, 0.0, 0.0, 0.0, 0.0, 0.0, 0.0, 0.0, 0.0, 0.0, 0.0, 0.0, 0.0, 0.0, 0.0, 0.0, 0.0, 0.0, 0.0, 0.0, 0.0, 0.0, 0.3335, 0.3504, 0.6666, 0.351, 0.6664, 0.3568, 0.3332, 0.3562, 0.0, 0.0, 0.0, 0.0, 0.0, 0.0, 0.0, 0.0, 0.0, 0.0, 0.0, 0.0, 0.0, 0.0, 0.0, 0.0, 0.0, 0.0, 0.0, 0.0, 0.0, 0.0, 0.0, 0.0, 0.0, 0.0, 0.0, 0.0, 0.0, 0.0, 0.0, 0.0, 0.0, 0.0, 0.0, 0.0, 0.0, 0.0, 0.0, 0.0, 2.668e-05, 0.01731, 0.0003134, 2.67e-05, 1.0, 2.668e-05, 0.9907, 0.01731, 0.3345, 0.3325, 0.6677, 0.3331, 0.6674, 0.3389, 0.3342, 0.3383, 0.0, 0.0, 0.0, 0.0, 0.0, 0.0, 0.0, 0.0, 0.0, 0.0, 0.0, 0.0, 0.0, 0.0, 0.0, 0.0, 0.3506, 0.06684, 0.6838, 0.06749, 0.6677, 0.3331, 0.3345, 0.3325, 0.0, 0.0, 0.0, 0.0, 0.0, 0.0, 0.0, 0.0, 0.0, 0.0, 0.0, 0.0, 0.0, 0.0, 0.0, 0.0, 0.0, 0.0, 0.0, 0.0, 0.0, 0.0, 0.0, 0.0, 0.0, 0.0, 0.0, 0.0, 0.0, 0.0, 0.0, 0.0, 0.0, 0.0, 0.0, 0.0, 0.0, 0.0, 0.0, 0.0, 0.0, 0.0, 0.0, 0.0, 0.0, 0.0, 0.0, 0.0, 0.0, 0.0, 0.0, 0.0, 0.0, 0.0, 0.0, 0.0, 0.0, 0.0, 0.0, 0.0, 0.0, 0.0, 0.0, 0.0, 0.351, 0.05998, 0.6842, 0.06063, 0.6838, 0.06749, 0.3506, 0.06684, 0.0, 0.0, 0.0, 0.0, 0.0, 0.0, 0.0, 0.0, 0.0, 0.0, 0.0, 0.0, 0.0, 0.0, 0.0, 0.0, 0.3529, 0.02995, 0.686, 0.0306, 0.6842, 0.06063, 0.351, 0.05998, 0.0, 0.0, 0.0, 0.0, 0.0, 0.0, 0.0, 0.0, 0.0, 0.0, 0.0, 0.0, 0.0, 0.0, 0.0, 0.0, 0.0, 0.0, 0.0, 0.0, 0.0, 0.0, 0.0, 0.0, 2.668e-05, 0.02692, 0.0001185, 0.01737, 0.5473, 0.01737, 0.5472, 0.02692, 0.0, 0.0, 0.0, 0.0, 0.0, 0.0, 0.0, 0.0, 0.0, 0.0, 0.0, 0.0, 0.0, 0.0, 0.0, 0.0, 0.0, 0.0, 0.0, 0.0, 0.0, 0.0, 0.0, 0.0, 0.0, 0.0, 0.0, 0.0, 0.0, 0.0, 0.0, 0.0, 0.3532, 0.02414, 0.6864, 0.02479, 0.686, 0.0306, 0.3529, 0.02995, 0.0, 0.0, 0.0, 0.0, 0.0, 0.0, 0.0, 0.0, 0.0, 0.0, 0.0, 0.0, 0.0, 0.0, 0.0, 0.0, 0.3546, 0.0001614, 0.6878, 0.000812, 0.6864, 0.02479, 0.3532, 0.02414, 0.0, 0.0, 0.0, 0.0, 0.0, 0.0, 0.0, 0.0, 0.0, 0.0, 0.0, 0.0, 0.0, 0.0, 0.0, 0.0, 0.0, 0.0, 0.0, 0.0, 0.0, 0.0, 0.0, 0.0, 2.668e-05, 0.0353, 0.000105, 0.02697, 0.4775, 0.02697, 0.4774, 0.0353, 0.0, 0.0, 0.0, 0.0, 0.0, 0.0, 0.0, 0.0, 0.0, 0.0, 0.0, 0.0, 0.0, 0.0, 0.0, 0.0, 0.0, 0.0, 0.0, 0.0, 0.0, 0.0, 0.0, 0.0, 0.0, 0.0, 0.0, 0.0, 0.0, 0.0, 0.0, 0.0, 0.0, 0.0, 0.0, 0.0, 0.0, 0.0, 0.0, 0.0, 0.0, 0.0, 0.0, 0.0, 0.0, 0.0, 0.0, 0.0, 0.0, 0.0, 0.0, 0.0, 0.0, 0.0, 0.0, 0.0, 0.0, 0.0, 0.0, 0.0, 0.0, 0.0, 0.0, 0.0, 0.0, 0.0, 0.0, 0.0, 0.0, 0.0, 0.0, 0.0, 0.0, 0.0, 0.0, 0.0, 0.0, 0.0, 0.0, 0.0, 0.3342, 0.3383, 0.6674, 0.3389, 0.6666, 0.351, 0.3335, 0.3504, 0.0, 0.0, 0.0, 0.0, 0.0, 0.0, 0.0, 0.0, 0.0, 0.0, 0.0, 0.0, 0.0, 0.0, 0.0, 0.0, 0.6664, 0.3568, 0.6666, 0.351, 0.9998, 0.3533, 0.9996, 0.3591, 0.0, 0.0, 0.0, 0.0, 0.0, 0.0, 0.0, 0.0, 0.0, 0.0, 0.0, 0.0, 0.0, 0.0, 0.0, 0.0, 0.0, 0.0, 0.0, 0.0, 0.0, 0.0, 0.0, 0.0, 0.0, 0.0, 0.0, 0.0, 0.0, 0.0, 0.0, 0.0, 0.0, 0.0, 0.0, 0.0, 0.0, 0.0, 0.0, 0.0, 0.3335, 0.3504, 0.3332, 0.3562, 0.0001614, 0.3591, 0.0004173, 0.3533, 0.0, 0.0, 0.0, 0.0, 0.0, 0.0, 0.0, 0.0, 0.3335, 0.001727, 0.6668, 0.003241, 0.6665, 0.009053, 0.3333, 0.007538, 0.0, 0.0, 0.0, 0.0, 0.0, 0.0, 0.0, 0.0, 0.0, 0.0, 0.0, 0.0, 0.0, 0.0, 0.0, 0.0, 0.0, 0.0, 0.0, 0.0, 0.0, 0.0, 0.0, 0.0, 0.0, 0.0, 0.0, 0.0, 0.0, 0.0, 0.0, 0.0, 0.0, 0.0, 0.0, 0.0, 0.0, 0.0, 0.0, 0.0, 0.0, 0.0, 0.0, 0.0, 0.0, 0.0, 0.0, 0.0, 0.4364, 0.0002155, 0.459, 0.3861, 0.05337, 0.3861, 0.03075, 0.0002155, 0.0, 0.0, 0.0, 0.0, 0.0, 0.0, 0.0, 0.0, 0.0, 0.0, 0.0, 0.0, 0.0, 0.0, 0.0, 0.0, 0.0, 0.0, 0.0, 0.0, 0.0, 0.0, 0.0, 0.0, 0.0, 0.0, 0.0, 0.0, 0.0, 0.0, 0.0, 0.0, 0.3335, 0.001727, 0.3333, 0.007538, 9.509e-06, 0.005821, 0.0002884, 9.509e-06, 0.0, 0.0, 0.0, 0.0, 0.0, 0.0, 0.0, 0.0, 0.0, 0.0, 0.0, 0.0, 0.0, 0.0, 0.0, 0.0, 0.6665, 0.009053, 0.6668, 0.003241, 1.0, 0.003241, 0.9997, 0.009052, 0.0, 0.0, 0.0, 0.0, 0.0, 0.0, 0.0, 0.0, 0.0, 0.0, 0.0, 0.0, 0.0, 0.0, 0.0, 0.0, 0.0, 0.0, 0.0, 0.0, 0.0, 0.0, 0.0, 0.0, 0.0, 0.0, 0.0, 0.0, 0.0, 0.0, 0.0, 0.0, 0.0, 0.0, 0.0, 0.0, 0.0, 0.0, 0.0, 0.0, 0.0, 0.0, 0.0, 0.0, 0.0, 0.0, 0.0, 0.0, 0.0, 0.0, 0.0, 0.0, 0.0, 0.0, 0.0, 0.0, 0.0, 0.0, 0.0, 0.0, 0.0, 0.0, 0.0, 0.0, 0.0, 0.0, 0.0, 0.0, 0.0, 0.0, 0.0, 0.0, 0.0, 0.0, 0.0, 0.0, 0.0, 0.0, 0.0, 0.0, 0.0, 0.0, 0.0, 0.0, 0.0, 0.0, 0.0, 0.0, 0.0, 0.0, 0.0, 0.0, 0.0, 0.0, 0.0, 0.0, 0.0, 0.0, 0.0, 0.0, 0.0, 0.0, 0.0, 0.0, 0.0, 0.0, 0.0, 0.0, 0.0, 0.0, 0.0, 0.0, 0.0, 0.0, 0.0, 0.0, 0.0, 0.0, 0.0, 0.0, 0.0, 0.0, 0.0, 0.0, 0.0, 0.0, 0.0, 0.0, 0.0, 0.0, 0.0, 0.0, 0.0, 0.0, 0.0, 0.0, 0.0, 0.0, 0.0, 0.0, 0.0, 0.0, 0.0, 0.0, 0.0, 0.0, 0.0, 0.0, 0.0, 0.0, 0.0, 0.0, 0.0, 0.0, 0.0, 0.0, 0.0, 0.0, 0.0, 0.0, 0.0, 0.0, 0.0, 0.0, 0.0, 0.0, 0.0, 0.0, 0.0, 0.0, 0.0, 0.0, 0.0, 0.0, 0.0, 0.0, 0.0, 0.0, 0.0, 0.0, 0.0, 0.0, 0.0, 0.0, 0.0, 0.0, 0.0, 0.0, 0.0, 0.0, 0.0, 0.0, 0.0, 0.0, 0.0, 0.0, 0.0, 0.0, 0.0, 0.0, 0.0, 0.0, 0.0, 0.0, 0.0, 0.0, 0.0, 0.0, 0.0, 0.0, 0.0, 0.0, 0.0, 0.0, 0.0, 0.0, 0.0, 0.0, 0.0, 0.0, 0.0, 0.0, 0.0, 0.0, 0.0, 0.0, 0.0, 0.0, 0.0, 0.0, 0.0, 0.0, 0.0, 0.0, 0.0, 0.0, 0.0, 0.0, 0.0, 0.0, 0.0, 0.0, 0.0, 0.0, 0.0, 0.0, 0.0, 0.0, 0.0, 0.0, 0.0, 0.0, 0.0, 0.0, 0.0, 0.0, 0.0, 0.0, 0.0, 0.0, 0.0, 0.0, 0.0, 0.0, 0.0, 0.0, 0.0, 0.0, 0.0, 0.0, 0.0, 0.0, 0.0, 0.0, 0.0, 0.0, 0.0, 0.0, 0.0, 0.0, 0.0, 0.0, 0.0, 0.0, 0.0, 0.0, 0.0, 0.0, 0.0, 0.0, 0.0, 0.0, 0.0, 0.0, 0.0, 0.0, 0.0, 0.0, 0.0, 0.0, 0.0, 0.0, 0.0, 0.0, 0.0, 0.0, 0.0, 0.0, 0.0, 0.0, 0.0, 0.0, 0.0, 0.0, 0.0, 0.0, 0.0, 0.0, 0.0, 0.0, 0.0, 0.0, 0.0, 0.0, 0.0, 0.0, 0.0, 0.0, 0.0, 0.0, 0.0, 0.0, 0.0, 0.0, 0.0, 0.0, 0.0, 0.0, 0.0, 0.0, 0.0, 0.0, 0.0, 0.0, 0.0, 0.0, 0.0, 0.0, 0.0, 0.0, 0.0, 0.0, 0.0, 0.0, 0.0, 0.0, 0.0, 0.0, 0.0, 0.0, 0.0, 0.0, 0.0, 0.0, 0.0, 0.0, 0.0, 0.0, 0.0, 0.0, 0.0, 0.0, 0.0, 0.0, 0.0, 0.0, 0.0, 0.0, 0.0, 0.0, 0.0, 0.0, 0.0, 0.0, 0.0, 0.0, 0.0, 0.0, 0.0, 0.0, 0.0, 0.0, 0.0, 0.0, 0.0, 0.0, 0.0, 0.0, 0.0, 0.0, 0.0, 0.0, 0.0, 0.0, 0.0, 0.0, 0.0, 0.0, 0.0, 0.0, 0.0, 0.0, 0.0, 0.0, 0.0, 0.0, 0.0, 0.0, 0.0, 0.0, 0.0, 0.0, 0.0, 0.0, 0.0, 0.0, 0.0, 0.0, 0.0, 0.0, 0.0, 0.0, 0.0, 0.0, 0.0, 0.0, 0.0, 0.0, 0.0, 0.0, 0.0, 0.0, 0.0, 0.0, 0.0, 0.0, 0.0, 0.0, 0.0, 0.0, 0.0, 0.0, 0.0, 0.0, 0.0, 0.0, 0.0, 0.0, 0.0, 0.0, 0.0, 0.0, 0.0, 0.0, 0.0, 0.0, 0.0, 0.0, 0.0, 0.0, 0.0, 0.0, 0.0, 0.0, 0.0, 0.0, 0.0, 0.0, 0.0, 0.0, 0.0, 0.0, 0.0, 0.0, 0.0, 0.0, 0.0, 0.0, 0.0, 0.0, 0.0, 0.0, 0.0, 0.0, 0.0, 0.0, 0.0, 0.0, 0.0, 0.0, 0.0, 0.0, 0.0, 0.0, 0.0, 0.0, 0.0, 0.0, 0.0, 0.0, 0.0, 0.0, 0.0, 0.0, 0.0, 0.0, 0.0, 0.0, 0.0, 0.0, 0.0, 0.0, 0.0, 0.0, 0.0, 0.0, 0.0, 0.0, 0.0, 0.0, 0.0, 0.0, 0.0, 0.0, 0.0, 0.0, 0.0, 0.0, 0.0, 0.0, 0.0, 0.0, 0.0, 0.0, 0.0, 0.0, 0.0, 0.0, 0.0, 0.0, 0.0, 0.0, 0.0, 0.0, 0.0, 0.0, 0.0, 0.0, 0.0, 0.0, 0.0, 0.0, 0.0, 0.0, 0.0, 0.0, 0.0, 0.0, 0.0, 0.0, 0.0, 0.0, 0.0, 0.0, 0.0, 0.0, 0.0, 0.0, 0.0, 0.0, 0.0, 0.0, 0.0, 0.0, 0.0, 0.0, 0.0, 0.0, 0.0, 0.0, 0.0, 0.0, 0.0, 0.0, 0.0, 0.0, 0.0, 0.0, 0.0, 0.0, 0.0, 0.0, 0.0, 0.0, 0.0, 0.0, 0.0, 0.0, 0.0, 0.0, 0.0, 0.0, 0.0, 0.0, 0.0, 0.0, 0.0, 0.0, 0.0, 0.0, 0.0, 0.0, 0.0, 0.0, 0.0, 0.0, 0.0, 0.0, 0.0, 0.0, 0.0, 0.0, 0.0, 0.0, 0.0, 0.0, 0.0, 0.0, 0.0, 0.0, 0.0, 0.0, 0.0, 0.0, 0.0, 0.0, 0.0, 0.0, 0.0, 0.0, 0.0, 0.0, 0.0, 0.0, 0.0, 0.0, 0.0, 0.0, 0.0, 0.0, 0.0, 0.0, 0.0, 0.0, 0.0, 0.0, 0.0, 0.0, 0.0, 0.0, 0.0, 0.0, 0.0, 0.0, 0.0, 0.0, 0.0, 0.0, 0.0, 0.0, 0.0, 0.0, 0.0, 0.0, 0.0, 0.0, 0.0, 0.0, 0.0, 0.0, 0.0, 0.0, 0.0, 0.0, 0.0, 0.0, 0.0, 0.0, 0.0, 0.0, 0.0, 0.0, 0.0, 0.0, 0.0, 0.0, 0.0, 0.0, 0.0, 0.0, 0.0, 0.0, 0.0, 0.0, 0.0, 0.0, 0.0, 0.0, 0.0, 0.0, 0.0, 0.0, 0.0, 0.0, 0.0, 0.0, 0.0, 0.0, 0.0, 0.0, 0.0, 0.0, 0.0, 0.0, 0.0, 0.0, 0.0, 0.0, 0.0, 0.0, 0.0, 0.0, 0.0, 0.0, 0.0, 0.0, 0.0, 0.0, 0.0, 0.0, 0.0, 0.0, 0.0, 0.0, 0.0, 0.0, 0.0, 0.0, 0.0, 0.0, 0.0, 0.0, 0.0, 0.0, 0.0, 0.0, 0.0, 0.0, 0.0, 0.0, 0.0, 0.0, 0.0, 0.0, 0.0, 0.0, 0.0, 0.0, 0.0, 0.0, 0.0, 0.0, 0.0, 0.0, 0.0, 0.0, 0.0, 0.0, 0.0, 0.0, 0.0, 0.0, 0.0, 0.0, 0.0, 0.0, 0.0, 0.0, 0.0, 0.0, 0.0, 0.0, 0.0, 0.0, 0.0, 0.0, 0.0, 0.0, 0.0, 0.0, 0.0, 0.0, 0.0, 0.0, 0.0, 0.0, 0.0, 0.0, 0.0, 0.0, 0.0, 0.0, 0.0, 0.0, 0.0, 0.0, 0.0, 0.0, 0.0, 0.0, 0.0, 0.0, 0.0, 0.0, 0.0, 0.0, 0.0, 0.0, 0.0, 0.0, 0.0, 0.0, 0.0, 0.0, 0.0, 0.0, 0.0, 0.0, 0.0, 0.0, 0.0, 0.0, 0.0, 0.0, 0.0, 0.0, 0.0, 0.0, 0.0, 0.0, 0.0, 0.0, 0.0, 0.0, 0.0, 0.0, 0.0, 0.0, 0.0, 0.0, 0.0, 0.0, 0.0, 0.0, 0.0, 0.0, 0.0, 0.0, 0.0, 0.0, 0.0, 0.0, 0.0, 0.0, 0.0, 0.0, 0.0, 0.0, 0.0, 0.0, 0.0, 0.0, 0.0, 0.0, 0.0, 0.0, 0.0, 0.0, 0.0, 0.0, 0.0, 0.0, 0.0, 0.0, 0.0, 0.0, 0.0, 0.0, 0.0, 0.0, 0.0, 0.0, 0.0, 0.0, 0.0, 0.0, 0.0, 0.0, 0.0, 0.0, 0.0, 0.0, 0.0, 0.0, 0.0, 0.0, 0.0, 0.0, 0.0, 0.0, 0.0, 0.0, 0.0, 0.0, 0.0, 0.0, 0.0, 0.0, 0.0, 0.0, 0.0, 0.0, 0.0, 0.0, 0.0, 0.0, 0.0, 0.0, 0.0, 0.0, 0.0, 0.0, 0.0, 0.0, 0.0, 0.0, 0.0, 0.0, 0.0, 0.0, 0.0, 0.0, 0.0, 0.0, 0.0, 0.0, 0.0, 0.0])
me_cube_026.use_remesh_preserve_volume = False
me_cube_026.use_remesh_preserve_attributes = False
me_cube_026.use_mirror_vertex_groups = False
me_cube_026.update()

# ---- objects
ob_cube_024 = bpy.data.objects.new('Cube.024', me_cube_026)

# ---- transforms, parenting, visibility, modifiers, constraints
ob_cube_024.location = (4.663, 4.538e-08, -0.3377)
ob_cube_024.scale = (0.06094, 1.0, 1.663)
ob_cube_024.lineart.crease_threshold = 0.0

# ---- collection membership
col_collection_1.objects.link(ob_cube_024)

# ---- scene / render settings (as saved in the file)
scene.frame_start = 1; scene.frame_end = 250; scene.frame_set(1)
scene.render.engine = 'BLENDER_EEVEE_NEXT'
scene.render.resolution_percentage = 50
scene.render.dither_intensity = 0.0
scene.cycles.use_denoising = False
scene.cycles.samples = 128
scene.cycles.sampling_pattern = 'TABULATED_SOBOL'
scene.cycles.light_sampling_threshold = 0.0
scene.cycles.use_adaptive_sampling = False
scene.cycles.use_light_tree = False
scene.cycles.blur_glossy = 0.0
scene.cycles.sample_clamp_indirect = 0.0
scene.view_settings.view_transform = 'Standard'
bpy.context.view_layer.update()

# ---- added for rendering (the .blend has no active camera and no usable light): camera, sun
cam_auto = bpy.data.cameras.new('AutoCamera')
cam_auto.lens = 50.0
cam_auto.sensor_width = 36.0
cam_auto.clip_end = 1000.0
ob_auto_camera = bpy.data.objects.new('AutoCamera', cam_auto)
scene.collection.objects.link(ob_auto_camera)
ob_auto_camera.location = (9.64745, -11.7373, 7.65776)
ob_auto_camera.rotation_euler = (1.09748, -7.21219e-08, 0.694738)
scene.camera = ob_auto_camera
light_auto_sun = bpy.data.lights.new('AutoSun', 'SUN')
light_auto_sun.energy = 3.0
light_auto_sun.angle = 0.0523599
ob_auto_sun = bpy.data.objects.new('AutoSun', light_auto_sun)
scene.collection.objects.link(ob_auto_sun)
ob_auto_sun.rotation_euler = (0.872665, 0.174533, 0.523599)
bpy.context.view_layer.update()
